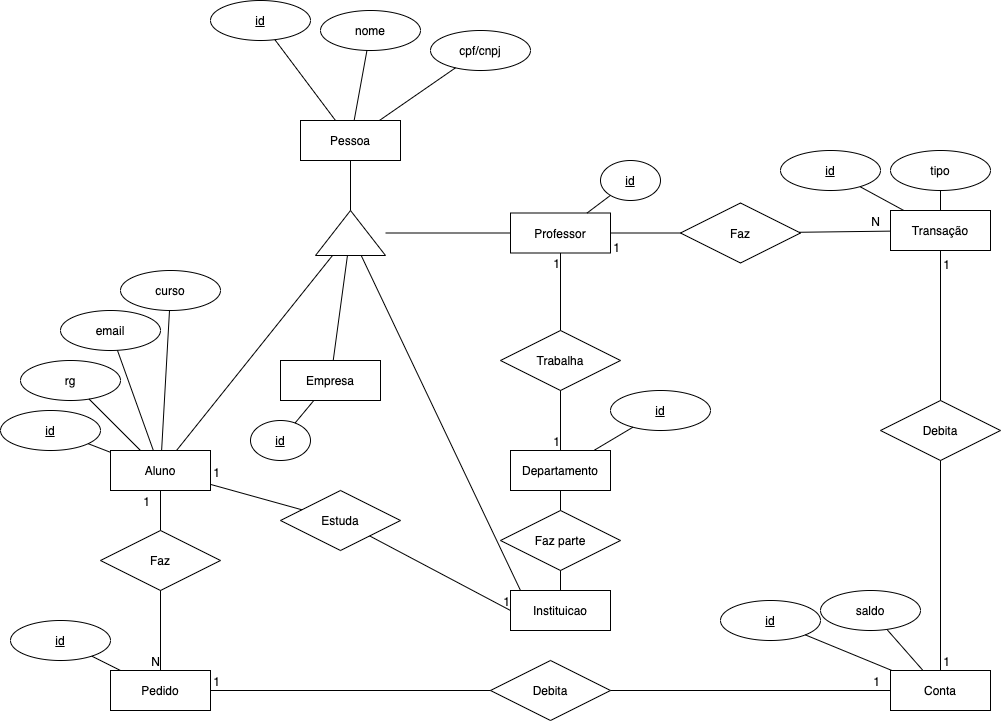

The diagram above was exported from draw.io. Its source (the exported page's mxGraphModel, read from the mxfile embedded in the PNG):
<mxGraphModel dx="1796" dy="1573" grid="1" gridSize="10" guides="1" tooltips="1" connect="1" arrows="1" fold="1" page="1" pageScale="1" pageWidth="850" pageHeight="1100" math="0" shadow="0">
  <root>
    <mxCell id="0" />
    <mxCell id="1" parent="0" />
    <mxCell id="TPsESU1kUvXlcoEDYGYI-1" value="Pessoa" style="whiteSpace=wrap;html=1;align=center;" vertex="1" parent="1">
      <mxGeometry x="220" y="40" width="100" height="40" as="geometry" />
    </mxCell>
    <mxCell id="TPsESU1kUvXlcoEDYGYI-2" value="id" style="ellipse;whiteSpace=wrap;html=1;align=center;fontStyle=4;" vertex="1" parent="1">
      <mxGeometry x="130" y="-80" width="100" height="40" as="geometry" />
    </mxCell>
    <mxCell id="TPsESU1kUvXlcoEDYGYI-3" value="nome" style="ellipse;whiteSpace=wrap;html=1;align=center;" vertex="1" parent="1">
      <mxGeometry x="240" y="-70" width="100" height="40" as="geometry" />
    </mxCell>
    <mxCell id="TPsESU1kUvXlcoEDYGYI-4" value="cpf/cnpj" style="ellipse;whiteSpace=wrap;html=1;align=center;" vertex="1" parent="1">
      <mxGeometry x="350" y="-50" width="100" height="40" as="geometry" />
    </mxCell>
    <mxCell id="TPsESU1kUvXlcoEDYGYI-6" value="" style="endArrow=none;html=1;rounded=0;" edge="1" parent="1" source="TPsESU1kUvXlcoEDYGYI-2" target="TPsESU1kUvXlcoEDYGYI-1">
      <mxGeometry relative="1" as="geometry">
        <mxPoint x="390" y="120" as="sourcePoint" />
        <mxPoint x="550" y="120" as="targetPoint" />
      </mxGeometry>
    </mxCell>
    <mxCell id="TPsESU1kUvXlcoEDYGYI-7" value="" style="endArrow=none;html=1;rounded=0;" edge="1" parent="1" source="TPsESU1kUvXlcoEDYGYI-3" target="TPsESU1kUvXlcoEDYGYI-1">
      <mxGeometry relative="1" as="geometry">
        <mxPoint x="183.46391004508905" y="-2.338992439180174" as="sourcePoint" />
        <mxPoint x="253.33333333333326" y="50" as="targetPoint" />
      </mxGeometry>
    </mxCell>
    <mxCell id="TPsESU1kUvXlcoEDYGYI-8" value="" style="endArrow=none;html=1;rounded=0;" edge="1" parent="1" source="TPsESU1kUvXlcoEDYGYI-4" target="TPsESU1kUvXlcoEDYGYI-1">
      <mxGeometry relative="1" as="geometry">
        <mxPoint x="193.46391004508905" y="7.661007560819826" as="sourcePoint" />
        <mxPoint x="263.33333333333326" y="60" as="targetPoint" />
      </mxGeometry>
    </mxCell>
    <mxCell id="TPsESU1kUvXlcoEDYGYI-10" value="Aluno" style="whiteSpace=wrap;html=1;align=center;" vertex="1" parent="1">
      <mxGeometry x="30" y="370" width="100" height="40" as="geometry" />
    </mxCell>
    <mxCell id="TPsESU1kUvXlcoEDYGYI-11" value="Departamento" style="whiteSpace=wrap;html=1;align=center;" vertex="1" parent="1">
      <mxGeometry x="430" y="370" width="100" height="40" as="geometry" />
    </mxCell>
    <mxCell id="TPsESU1kUvXlcoEDYGYI-12" value="id" style="ellipse;whiteSpace=wrap;html=1;align=center;fontStyle=4;" vertex="1" parent="1">
      <mxGeometry x="-80" y="330" width="100" height="40" as="geometry" />
    </mxCell>
    <mxCell id="TPsESU1kUvXlcoEDYGYI-13" value="email" style="ellipse;whiteSpace=wrap;html=1;align=center;" vertex="1" parent="1">
      <mxGeometry x="-20" y="230" width="100" height="40" as="geometry" />
    </mxCell>
    <mxCell id="TPsESU1kUvXlcoEDYGYI-14" value="rg" style="ellipse;whiteSpace=wrap;html=1;align=center;" vertex="1" parent="1">
      <mxGeometry x="-60" y="280" width="100" height="40" as="geometry" />
    </mxCell>
    <mxCell id="TPsESU1kUvXlcoEDYGYI-16" value="curso" style="ellipse;whiteSpace=wrap;html=1;align=center;" vertex="1" parent="1">
      <mxGeometry x="40" y="190" width="100" height="40" as="geometry" />
    </mxCell>
    <mxCell id="TPsESU1kUvXlcoEDYGYI-17" value="" style="endArrow=none;html=1;rounded=0;" edge="1" parent="1" source="TPsESU1kUvXlcoEDYGYI-12" target="TPsESU1kUvXlcoEDYGYI-10">
      <mxGeometry relative="1" as="geometry">
        <mxPoint x="133.463910045092" y="177.6610075608221" as="sourcePoint" />
        <mxPoint x="203.33333333333326" y="230" as="targetPoint" />
      </mxGeometry>
    </mxCell>
    <mxCell id="TPsESU1kUvXlcoEDYGYI-18" value="" style="endArrow=none;html=1;rounded=0;" edge="1" parent="1" source="TPsESU1kUvXlcoEDYGYI-14" target="TPsESU1kUvXlcoEDYGYI-10">
      <mxGeometry relative="1" as="geometry">
        <mxPoint x="59.56425006959853" y="362.2289500215122" as="sourcePoint" />
        <mxPoint x="130" y="384.375" as="targetPoint" />
      </mxGeometry>
    </mxCell>
    <mxCell id="TPsESU1kUvXlcoEDYGYI-19" value="" style="endArrow=none;html=1;rounded=0;" edge="1" parent="1" source="TPsESU1kUvXlcoEDYGYI-13" target="TPsESU1kUvXlcoEDYGYI-10">
      <mxGeometry relative="1" as="geometry">
        <mxPoint x="112.76273480818145" y="299.337476982093" as="sourcePoint" />
        <mxPoint x="166.66666666666674" y="380" as="targetPoint" />
      </mxGeometry>
    </mxCell>
    <mxCell id="TPsESU1kUvXlcoEDYGYI-21" value="" style="endArrow=none;html=1;rounded=0;" edge="1" parent="1" source="TPsESU1kUvXlcoEDYGYI-16" target="TPsESU1kUvXlcoEDYGYI-10">
      <mxGeometry relative="1" as="geometry">
        <mxPoint x="195.72994293269562" y="329.9269329807539" as="sourcePoint" />
        <mxPoint x="184.44444444444434" y="380" as="targetPoint" />
      </mxGeometry>
    </mxCell>
    <mxCell id="TPsESU1kUvXlcoEDYGYI-23" value="Professor" style="whiteSpace=wrap;html=1;align=center;" vertex="1" parent="1">
      <mxGeometry x="430" y="132.5" width="100" height="40" as="geometry" />
    </mxCell>
    <mxCell id="TPsESU1kUvXlcoEDYGYI-25" value="id" style="ellipse;whiteSpace=wrap;html=1;align=center;fontStyle=4;" vertex="1" parent="1">
      <mxGeometry x="530" y="310" width="100" height="40" as="geometry" />
    </mxCell>
    <mxCell id="TPsESU1kUvXlcoEDYGYI-29" value="" style="endArrow=none;html=1;rounded=0;" edge="1" parent="1" source="TPsESU1kUvXlcoEDYGYI-25" target="TPsESU1kUvXlcoEDYGYI-11">
      <mxGeometry relative="1" as="geometry">
        <mxPoint x="220" y="410" as="sourcePoint" />
        <mxPoint x="380" y="410" as="targetPoint" />
      </mxGeometry>
    </mxCell>
    <mxCell id="TPsESU1kUvXlcoEDYGYI-30" value="" style="verticalLabelPosition=bottom;verticalAlign=top;html=1;shape=mxgraph.basic.acute_triangle;dx=0.5;" vertex="1" parent="1">
      <mxGeometry x="235" y="130" width="70" height="45" as="geometry" />
    </mxCell>
    <mxCell id="TPsESU1kUvXlcoEDYGYI-31" value="" style="endArrow=none;html=1;rounded=0;exitX=0.5;exitY=1;exitDx=0;exitDy=0;" edge="1" parent="1" source="TPsESU1kUvXlcoEDYGYI-1" target="TPsESU1kUvXlcoEDYGYI-30">
      <mxGeometry relative="1" as="geometry">
        <mxPoint x="561.0926651530058" y="286.3186567684645" as="sourcePoint" />
        <mxPoint x="465.55555555555566" y="340" as="targetPoint" />
      </mxGeometry>
    </mxCell>
    <mxCell id="TPsESU1kUvXlcoEDYGYI-32" value="" style="endArrow=none;html=1;rounded=0;" edge="1" parent="1" source="TPsESU1kUvXlcoEDYGYI-30" target="TPsESU1kUvXlcoEDYGYI-10">
      <mxGeometry relative="1" as="geometry">
        <mxPoint x="280" y="90" as="sourcePoint" />
        <mxPoint x="280" y="140" as="targetPoint" />
      </mxGeometry>
    </mxCell>
    <mxCell id="TPsESU1kUvXlcoEDYGYI-33" value="" style="endArrow=none;html=1;rounded=0;entryX=0.1;entryY=0;entryDx=0;entryDy=0;entryPerimeter=0;" edge="1" parent="1" source="TPsESU1kUvXlcoEDYGYI-30" target="TPsESU1kUvXlcoEDYGYI-92">
      <mxGeometry relative="1" as="geometry">
        <mxPoint x="270.52631578947376" y="185" as="sourcePoint" />
        <mxPoint x="188.42105263157896" y="380" as="targetPoint" />
      </mxGeometry>
    </mxCell>
    <mxCell id="TPsESU1kUvXlcoEDYGYI-34" value="" style="endArrow=none;html=1;rounded=0;" edge="1" parent="1" source="TPsESU1kUvXlcoEDYGYI-30" target="TPsESU1kUvXlcoEDYGYI-23">
      <mxGeometry relative="1" as="geometry">
        <mxPoint x="270.52631578947376" y="185" as="sourcePoint" />
        <mxPoint x="188.42105263157896" y="380" as="targetPoint" />
      </mxGeometry>
    </mxCell>
    <mxCell id="TPsESU1kUvXlcoEDYGYI-36" value="Estuda" style="shape=rhombus;perimeter=rhombusPerimeter;whiteSpace=wrap;html=1;align=center;" vertex="1" parent="1">
      <mxGeometry x="200" y="410" width="120" height="60" as="geometry" />
    </mxCell>
    <mxCell id="TPsESU1kUvXlcoEDYGYI-37" value="" style="endArrow=none;html=1;rounded=0;" edge="1" parent="1" source="TPsESU1kUvXlcoEDYGYI-36" target="TPsESU1kUvXlcoEDYGYI-10">
      <mxGeometry relative="1" as="geometry">
        <mxPoint x="190" y="440" as="sourcePoint" />
        <mxPoint x="410" y="390" as="targetPoint" />
      </mxGeometry>
    </mxCell>
    <mxCell id="TPsESU1kUvXlcoEDYGYI-38" value="1" style="resizable=0;html=1;align=right;verticalAlign=bottom;" connectable="0" vertex="1" parent="TPsESU1kUvXlcoEDYGYI-37">
      <mxGeometry x="1" relative="1" as="geometry">
        <mxPoint x="10" y="-3" as="offset" />
      </mxGeometry>
    </mxCell>
    <mxCell id="TPsESU1kUvXlcoEDYGYI-40" value="" style="endArrow=none;html=1;rounded=0;entryX=0;entryY=0.5;entryDx=0;entryDy=0;" edge="1" parent="1" source="TPsESU1kUvXlcoEDYGYI-36" target="TPsESU1kUvXlcoEDYGYI-92">
      <mxGeometry relative="1" as="geometry">
        <mxPoint x="250" y="390" as="sourcePoint" />
        <mxPoint x="410" y="390" as="targetPoint" />
      </mxGeometry>
    </mxCell>
    <mxCell id="TPsESU1kUvXlcoEDYGYI-41" value="1" style="resizable=0;html=1;align=right;verticalAlign=bottom;" connectable="0" vertex="1" parent="TPsESU1kUvXlcoEDYGYI-40">
      <mxGeometry x="1" relative="1" as="geometry" />
    </mxCell>
    <mxCell id="TPsESU1kUvXlcoEDYGYI-42" value="Trabalha" style="shape=rhombus;perimeter=rhombusPerimeter;whiteSpace=wrap;html=1;align=center;" vertex="1" parent="1">
      <mxGeometry x="420" y="250" width="120" height="60" as="geometry" />
    </mxCell>
    <mxCell id="TPsESU1kUvXlcoEDYGYI-43" value="" style="endArrow=none;html=1;rounded=0;" edge="1" parent="1" source="TPsESU1kUvXlcoEDYGYI-42" target="TPsESU1kUvXlcoEDYGYI-11">
      <mxGeometry relative="1" as="geometry">
        <mxPoint x="560" y="249" as="sourcePoint" />
        <mxPoint x="640" y="249" as="targetPoint" />
      </mxGeometry>
    </mxCell>
    <mxCell id="TPsESU1kUvXlcoEDYGYI-44" value="1" style="resizable=0;html=1;align=right;verticalAlign=bottom;" connectable="0" vertex="1" parent="TPsESU1kUvXlcoEDYGYI-43">
      <mxGeometry x="1" relative="1" as="geometry" />
    </mxCell>
    <mxCell id="TPsESU1kUvXlcoEDYGYI-45" value="" style="endArrow=none;html=1;rounded=0;" edge="1" parent="1" source="TPsESU1kUvXlcoEDYGYI-42" target="TPsESU1kUvXlcoEDYGYI-23">
      <mxGeometry relative="1" as="geometry">
        <mxPoint x="240" y="400" as="sourcePoint" />
        <mxPoint x="140" y="400" as="targetPoint" />
      </mxGeometry>
    </mxCell>
    <mxCell id="TPsESU1kUvXlcoEDYGYI-46" value="1" style="resizable=0;html=1;align=right;verticalAlign=bottom;" connectable="0" vertex="1" parent="TPsESU1kUvXlcoEDYGYI-45">
      <mxGeometry x="1" relative="1" as="geometry">
        <mxPoint y="20" as="offset" />
      </mxGeometry>
    </mxCell>
    <mxCell id="TPsESU1kUvXlcoEDYGYI-47" value="Conta" style="whiteSpace=wrap;html=1;align=center;" vertex="1" parent="1">
      <mxGeometry x="810" y="590" width="100" height="40" as="geometry" />
    </mxCell>
    <mxCell id="TPsESU1kUvXlcoEDYGYI-48" value="Transação" style="whiteSpace=wrap;html=1;align=center;" vertex="1" parent="1">
      <mxGeometry x="810" y="130" width="100" height="40" as="geometry" />
    </mxCell>
    <mxCell id="TPsESU1kUvXlcoEDYGYI-49" value="Pedido" style="whiteSpace=wrap;html=1;align=center;" vertex="1" parent="1">
      <mxGeometry x="30" y="590" width="100" height="40" as="geometry" />
    </mxCell>
    <mxCell id="TPsESU1kUvXlcoEDYGYI-50" value="Empresa" style="whiteSpace=wrap;html=1;align=center;" vertex="1" parent="1">
      <mxGeometry x="200" y="280" width="100" height="40" as="geometry" />
    </mxCell>
    <mxCell id="TPsESU1kUvXlcoEDYGYI-53" value="" style="endArrow=none;html=1;rounded=0;" edge="1" parent="1" source="TPsESU1kUvXlcoEDYGYI-50" target="TPsESU1kUvXlcoEDYGYI-30">
      <mxGeometry relative="1" as="geometry">
        <mxPoint x="250" y="210" as="sourcePoint" />
        <mxPoint x="410" y="210" as="targetPoint" />
      </mxGeometry>
    </mxCell>
    <mxCell id="TPsESU1kUvXlcoEDYGYI-55" value="id" style="ellipse;whiteSpace=wrap;html=1;align=center;fontStyle=4;" vertex="1" parent="1">
      <mxGeometry x="170" y="340" width="60" height="40" as="geometry" />
    </mxCell>
    <mxCell id="TPsESU1kUvXlcoEDYGYI-56" value="" style="endArrow=none;html=1;rounded=0;" edge="1" parent="1" source="TPsESU1kUvXlcoEDYGYI-50" target="TPsESU1kUvXlcoEDYGYI-55">
      <mxGeometry relative="1" as="geometry">
        <mxPoint x="262.71186440677957" y="290" as="sourcePoint" />
        <mxPoint x="276.94915254237276" y="185" as="targetPoint" />
      </mxGeometry>
    </mxCell>
    <mxCell id="TPsESU1kUvXlcoEDYGYI-57" value="id" style="ellipse;whiteSpace=wrap;html=1;align=center;fontStyle=4;" vertex="1" parent="1">
      <mxGeometry x="520" y="80" width="60" height="40" as="geometry" />
    </mxCell>
    <mxCell id="TPsESU1kUvXlcoEDYGYI-58" value="" style="endArrow=none;html=1;rounded=0;" edge="1" parent="1" source="TPsESU1kUvXlcoEDYGYI-23" target="TPsESU1kUvXlcoEDYGYI-57">
      <mxGeometry relative="1" as="geometry">
        <mxPoint x="276.6666666666665" y="290" as="sourcePoint" />
        <mxPoint x="295.4307120646413" y="267.4831455224303" as="targetPoint" />
      </mxGeometry>
    </mxCell>
    <mxCell id="TPsESU1kUvXlcoEDYGYI-60" value="saldo" style="ellipse;whiteSpace=wrap;html=1;align=center;" vertex="1" parent="1">
      <mxGeometry x="740" y="510" width="100" height="40" as="geometry" />
    </mxCell>
    <mxCell id="TPsESU1kUvXlcoEDYGYI-61" value="id" style="ellipse;whiteSpace=wrap;html=1;align=center;fontStyle=4;" vertex="1" parent="1">
      <mxGeometry x="640" y="520" width="100" height="40" as="geometry" />
    </mxCell>
    <mxCell id="TPsESU1kUvXlcoEDYGYI-62" value="" style="endArrow=none;html=1;rounded=0;" edge="1" parent="1" source="TPsESU1kUvXlcoEDYGYI-61" target="TPsESU1kUvXlcoEDYGYI-47">
      <mxGeometry relative="1" as="geometry">
        <mxPoint x="840" y="510" as="sourcePoint" />
        <mxPoint x="1000" y="510" as="targetPoint" />
      </mxGeometry>
    </mxCell>
    <mxCell id="TPsESU1kUvXlcoEDYGYI-63" value="" style="endArrow=none;html=1;rounded=0;" edge="1" parent="1" source="TPsESU1kUvXlcoEDYGYI-60" target="TPsESU1kUvXlcoEDYGYI-47">
      <mxGeometry relative="1" as="geometry">
        <mxPoint x="688.6363127262664" y="552.6947884672018" as="sourcePoint" />
        <mxPoint x="720" y="563.3333333333335" as="targetPoint" />
      </mxGeometry>
    </mxCell>
    <mxCell id="TPsESU1kUvXlcoEDYGYI-64" value="tipo" style="ellipse;whiteSpace=wrap;html=1;align=center;" vertex="1" parent="1">
      <mxGeometry x="810" y="70" width="100" height="40" as="geometry" />
    </mxCell>
    <mxCell id="TPsESU1kUvXlcoEDYGYI-65" value="id" style="ellipse;whiteSpace=wrap;html=1;align=center;fontStyle=4;" vertex="1" parent="1">
      <mxGeometry x="700" y="70" width="100" height="40" as="geometry" />
    </mxCell>
    <mxCell id="TPsESU1kUvXlcoEDYGYI-66" value="" style="endArrow=none;html=1;rounded=0;" edge="1" parent="1" source="TPsESU1kUvXlcoEDYGYI-65" target="TPsESU1kUvXlcoEDYGYI-48">
      <mxGeometry relative="1" as="geometry">
        <mxPoint x="640" y="100" as="sourcePoint" />
        <mxPoint x="640" y="130" as="targetPoint" />
      </mxGeometry>
    </mxCell>
    <mxCell id="TPsESU1kUvXlcoEDYGYI-67" value="" style="endArrow=none;html=1;rounded=0;exitX=0.5;exitY=1;exitDx=0;exitDy=0;" edge="1" parent="1" source="TPsESU1kUvXlcoEDYGYI-64" target="TPsESU1kUvXlcoEDYGYI-48">
      <mxGeometry relative="1" as="geometry">
        <mxPoint x="650" y="110" as="sourcePoint" />
        <mxPoint x="650" y="140" as="targetPoint" />
      </mxGeometry>
    </mxCell>
    <mxCell id="TPsESU1kUvXlcoEDYGYI-68" value="id" style="ellipse;whiteSpace=wrap;html=1;align=center;fontStyle=4;" vertex="1" parent="1">
      <mxGeometry x="-70" y="540" width="100" height="40" as="geometry" />
    </mxCell>
    <mxCell id="TPsESU1kUvXlcoEDYGYI-69" value="" style="endArrow=none;html=1;rounded=0;" edge="1" parent="1" source="TPsESU1kUvXlcoEDYGYI-68" target="TPsESU1kUvXlcoEDYGYI-49">
      <mxGeometry relative="1" as="geometry">
        <mxPoint x="240" y="480" as="sourcePoint" />
        <mxPoint x="400" y="480" as="targetPoint" />
      </mxGeometry>
    </mxCell>
    <mxCell id="TPsESU1kUvXlcoEDYGYI-70" value="Faz" style="shape=rhombus;perimeter=rhombusPerimeter;whiteSpace=wrap;html=1;align=center;" vertex="1" parent="1">
      <mxGeometry x="20" y="450" width="120" height="60" as="geometry" />
    </mxCell>
    <mxCell id="TPsESU1kUvXlcoEDYGYI-71" value="" style="endArrow=none;html=1;rounded=0;" edge="1" parent="1" source="TPsESU1kUvXlcoEDYGYI-70" target="TPsESU1kUvXlcoEDYGYI-10">
      <mxGeometry relative="1" as="geometry">
        <mxPoint x="240" y="400" as="sourcePoint" />
        <mxPoint x="140" y="400" as="targetPoint" />
      </mxGeometry>
    </mxCell>
    <mxCell id="TPsESU1kUvXlcoEDYGYI-72" value="1" style="resizable=0;html=1;align=right;verticalAlign=bottom;" connectable="0" vertex="1" parent="TPsESU1kUvXlcoEDYGYI-71">
      <mxGeometry x="1" relative="1" as="geometry">
        <mxPoint x="-10" y="20" as="offset" />
      </mxGeometry>
    </mxCell>
    <mxCell id="TPsESU1kUvXlcoEDYGYI-73" value="" style="endArrow=none;html=1;rounded=0;" edge="1" parent="1" source="TPsESU1kUvXlcoEDYGYI-70" target="TPsESU1kUvXlcoEDYGYI-49">
      <mxGeometry relative="1" as="geometry">
        <mxPoint x="240" y="480" as="sourcePoint" />
        <mxPoint x="400" y="480" as="targetPoint" />
      </mxGeometry>
    </mxCell>
    <mxCell id="TPsESU1kUvXlcoEDYGYI-74" value="N" style="resizable=0;html=1;align=right;verticalAlign=bottom;" connectable="0" vertex="1" parent="TPsESU1kUvXlcoEDYGYI-73">
      <mxGeometry x="1" relative="1" as="geometry" />
    </mxCell>
    <mxCell id="TPsESU1kUvXlcoEDYGYI-75" value="Faz" style="shape=rhombus;perimeter=rhombusPerimeter;whiteSpace=wrap;html=1;align=center;" vertex="1" parent="1">
      <mxGeometry x="600" y="122.5" width="120" height="60" as="geometry" />
    </mxCell>
    <mxCell id="TPsESU1kUvXlcoEDYGYI-76" value="" style="endArrow=none;html=1;rounded=0;" edge="1" parent="1" source="TPsESU1kUvXlcoEDYGYI-75" target="TPsESU1kUvXlcoEDYGYI-23">
      <mxGeometry relative="1" as="geometry">
        <mxPoint x="90" y="460" as="sourcePoint" />
        <mxPoint x="90" y="420" as="targetPoint" />
      </mxGeometry>
    </mxCell>
    <mxCell id="TPsESU1kUvXlcoEDYGYI-77" value="1" style="resizable=0;html=1;align=right;verticalAlign=bottom;" connectable="0" vertex="1" parent="TPsESU1kUvXlcoEDYGYI-76">
      <mxGeometry x="1" relative="1" as="geometry">
        <mxPoint x="10" y="23" as="offset" />
      </mxGeometry>
    </mxCell>
    <mxCell id="TPsESU1kUvXlcoEDYGYI-78" value="" style="endArrow=none;html=1;rounded=0;" edge="1" parent="1" source="TPsESU1kUvXlcoEDYGYI-75" target="TPsESU1kUvXlcoEDYGYI-48">
      <mxGeometry relative="1" as="geometry">
        <mxPoint x="90" y="520" as="sourcePoint" />
        <mxPoint x="90" y="600" as="targetPoint" />
      </mxGeometry>
    </mxCell>
    <mxCell id="TPsESU1kUvXlcoEDYGYI-79" value="N" style="resizable=0;html=1;align=right;verticalAlign=bottom;" connectable="0" vertex="1" parent="TPsESU1kUvXlcoEDYGYI-78">
      <mxGeometry x="1" relative="1" as="geometry">
        <mxPoint x="-10" y="-1" as="offset" />
      </mxGeometry>
    </mxCell>
    <mxCell id="TPsESU1kUvXlcoEDYGYI-82" value="Debita" style="shape=rhombus;perimeter=rhombusPerimeter;whiteSpace=wrap;html=1;align=center;" vertex="1" parent="1">
      <mxGeometry x="410" y="580" width="120" height="60" as="geometry" />
    </mxCell>
    <mxCell id="TPsESU1kUvXlcoEDYGYI-83" value="Debita" style="shape=rhombus;perimeter=rhombusPerimeter;whiteSpace=wrap;html=1;align=center;" vertex="1" parent="1">
      <mxGeometry x="800" y="320" width="120" height="60" as="geometry" />
    </mxCell>
    <mxCell id="TPsESU1kUvXlcoEDYGYI-84" value="" style="endArrow=none;html=1;rounded=0;" edge="1" parent="1" source="TPsESU1kUvXlcoEDYGYI-83" target="TPsESU1kUvXlcoEDYGYI-48">
      <mxGeometry relative="1" as="geometry">
        <mxPoint x="610" y="162.5" as="sourcePoint" />
        <mxPoint x="540" y="162.5" as="targetPoint" />
      </mxGeometry>
    </mxCell>
    <mxCell id="TPsESU1kUvXlcoEDYGYI-85" value="1" style="resizable=0;html=1;align=right;verticalAlign=bottom;" connectable="0" vertex="1" parent="TPsESU1kUvXlcoEDYGYI-84">
      <mxGeometry x="1" relative="1" as="geometry">
        <mxPoint x="10" y="23" as="offset" />
      </mxGeometry>
    </mxCell>
    <mxCell id="TPsESU1kUvXlcoEDYGYI-86" value="" style="endArrow=none;html=1;rounded=0;" edge="1" parent="1" source="TPsESU1kUvXlcoEDYGYI-83" target="TPsESU1kUvXlcoEDYGYI-47">
      <mxGeometry relative="1" as="geometry">
        <mxPoint x="870" y="330" as="sourcePoint" />
        <mxPoint x="870" y="180" as="targetPoint" />
      </mxGeometry>
    </mxCell>
    <mxCell id="TPsESU1kUvXlcoEDYGYI-87" value="1" style="resizable=0;html=1;align=right;verticalAlign=bottom;" connectable="0" vertex="1" parent="TPsESU1kUvXlcoEDYGYI-86">
      <mxGeometry x="1" relative="1" as="geometry">
        <mxPoint x="10" as="offset" />
      </mxGeometry>
    </mxCell>
    <mxCell id="TPsESU1kUvXlcoEDYGYI-88" value="" style="endArrow=none;html=1;rounded=0;" edge="1" parent="1" source="TPsESU1kUvXlcoEDYGYI-82" target="TPsESU1kUvXlcoEDYGYI-49">
      <mxGeometry relative="1" as="geometry">
        <mxPoint x="200" y="570" as="sourcePoint" />
        <mxPoint x="440" y="500" as="targetPoint" />
      </mxGeometry>
    </mxCell>
    <mxCell id="TPsESU1kUvXlcoEDYGYI-89" value="1" style="resizable=0;html=1;align=right;verticalAlign=bottom;" connectable="0" vertex="1" parent="TPsESU1kUvXlcoEDYGYI-88">
      <mxGeometry x="1" relative="1" as="geometry">
        <mxPoint x="10" as="offset" />
      </mxGeometry>
    </mxCell>
    <mxCell id="TPsESU1kUvXlcoEDYGYI-90" value="" style="endArrow=none;html=1;rounded=0;entryX=0;entryY=0.5;entryDx=0;entryDy=0;" edge="1" parent="1" source="TPsESU1kUvXlcoEDYGYI-82" target="TPsESU1kUvXlcoEDYGYI-47">
      <mxGeometry relative="1" as="geometry">
        <mxPoint x="330" y="500" as="sourcePoint" />
        <mxPoint x="770" y="610" as="targetPoint" />
      </mxGeometry>
    </mxCell>
    <mxCell id="TPsESU1kUvXlcoEDYGYI-91" value="1" style="resizable=0;html=1;align=right;verticalAlign=bottom;" connectable="0" vertex="1" parent="1">
      <mxGeometry x="800" y="610" as="geometry" />
    </mxCell>
    <mxCell id="TPsESU1kUvXlcoEDYGYI-92" value="Instituicao" style="whiteSpace=wrap;html=1;align=center;" vertex="1" parent="1">
      <mxGeometry x="430" y="510" width="100" height="40" as="geometry" />
    </mxCell>
    <mxCell id="TPsESU1kUvXlcoEDYGYI-93" value="Faz parte" style="shape=rhombus;perimeter=rhombusPerimeter;whiteSpace=wrap;html=1;align=center;" vertex="1" parent="1">
      <mxGeometry x="420" y="430" width="120" height="60" as="geometry" />
    </mxCell>
    <mxCell id="TPsESU1kUvXlcoEDYGYI-94" value="" style="endArrow=none;html=1;rounded=0;" edge="1" parent="1" source="TPsESU1kUvXlcoEDYGYI-11" target="TPsESU1kUvXlcoEDYGYI-93">
      <mxGeometry relative="1" as="geometry">
        <mxPoint x="619.9993006993006" y="162.5" as="sourcePoint" />
        <mxPoint x="779.3" y="497.5" as="targetPoint" />
      </mxGeometry>
    </mxCell>
    <mxCell id="TPsESU1kUvXlcoEDYGYI-95" value="" style="endArrow=none;html=1;rounded=0;" edge="1" parent="1" source="TPsESU1kUvXlcoEDYGYI-93" target="TPsESU1kUvXlcoEDYGYI-92">
      <mxGeometry relative="1" as="geometry">
        <mxPoint x="290.6993006993007" y="185" as="sourcePoint" />
        <mxPoint x="450" y="520" as="targetPoint" />
      </mxGeometry>
    </mxCell>
  </root>
</mxGraphModel>